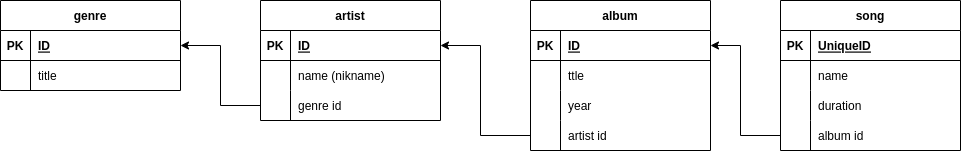

The diagram above was exported from draw.io. Its source (the exported page's mxGraphModel, read from the mxfile embedded in the PNG):
<mxGraphModel dx="1360" dy="843" grid="1" gridSize="10" guides="1" tooltips="1" connect="1" arrows="1" fold="1" page="1" pageScale="1" pageWidth="827" pageHeight="1169" background="#ffffff" math="0" shadow="0">
  <root>
    <mxCell id="0" />
    <mxCell id="1" parent="0" />
    <mxCell id="xHMSl93GPc_4RtSutoRT-1" value="genre" style="shape=table;startSize=30;container=1;collapsible=1;childLayout=tableLayout;fixedRows=1;rowLines=0;fontStyle=1;align=center;resizeLast=1;" vertex="1" parent="1">
      <mxGeometry x="20" y="40" width="180" height="90" as="geometry" />
    </mxCell>
    <mxCell id="xHMSl93GPc_4RtSutoRT-2" value="" style="shape=tableRow;horizontal=0;startSize=0;swimlaneHead=0;swimlaneBody=0;fillColor=none;collapsible=0;dropTarget=0;points=[[0,0.5],[1,0.5]];portConstraint=eastwest;top=0;left=0;right=0;bottom=1;" vertex="1" parent="xHMSl93GPc_4RtSutoRT-1">
      <mxGeometry y="30" width="180" height="30" as="geometry" />
    </mxCell>
    <mxCell id="xHMSl93GPc_4RtSutoRT-3" value="PK" style="shape=partialRectangle;connectable=0;fillColor=none;top=0;left=0;bottom=0;right=0;fontStyle=1;overflow=hidden;" vertex="1" parent="xHMSl93GPc_4RtSutoRT-2">
      <mxGeometry width="30" height="30" as="geometry">
        <mxRectangle width="30" height="30" as="alternateBounds" />
      </mxGeometry>
    </mxCell>
    <mxCell id="xHMSl93GPc_4RtSutoRT-4" value="ID" style="shape=partialRectangle;connectable=0;fillColor=none;top=0;left=0;bottom=0;right=0;align=left;spacingLeft=6;fontStyle=5;overflow=hidden;" vertex="1" parent="xHMSl93GPc_4RtSutoRT-2">
      <mxGeometry x="30" width="150" height="30" as="geometry">
        <mxRectangle width="150" height="30" as="alternateBounds" />
      </mxGeometry>
    </mxCell>
    <mxCell id="xHMSl93GPc_4RtSutoRT-5" value="" style="shape=tableRow;horizontal=0;startSize=0;swimlaneHead=0;swimlaneBody=0;fillColor=none;collapsible=0;dropTarget=0;points=[[0,0.5],[1,0.5]];portConstraint=eastwest;top=0;left=0;right=0;bottom=0;" vertex="1" parent="xHMSl93GPc_4RtSutoRT-1">
      <mxGeometry y="60" width="180" height="30" as="geometry" />
    </mxCell>
    <mxCell id="xHMSl93GPc_4RtSutoRT-6" value="" style="shape=partialRectangle;connectable=0;fillColor=none;top=0;left=0;bottom=0;right=0;editable=1;overflow=hidden;" vertex="1" parent="xHMSl93GPc_4RtSutoRT-5">
      <mxGeometry width="30" height="30" as="geometry">
        <mxRectangle width="30" height="30" as="alternateBounds" />
      </mxGeometry>
    </mxCell>
    <mxCell id="xHMSl93GPc_4RtSutoRT-7" value="title" style="shape=partialRectangle;connectable=0;fillColor=none;top=0;left=0;bottom=0;right=0;align=left;spacingLeft=6;overflow=hidden;" vertex="1" parent="xHMSl93GPc_4RtSutoRT-5">
      <mxGeometry x="30" width="150" height="30" as="geometry">
        <mxRectangle width="150" height="30" as="alternateBounds" />
      </mxGeometry>
    </mxCell>
    <mxCell id="xHMSl93GPc_4RtSutoRT-31" value="artist" style="shape=table;startSize=30;container=1;collapsible=1;childLayout=tableLayout;fixedRows=1;rowLines=0;fontStyle=1;align=center;resizeLast=1;" vertex="1" parent="1">
      <mxGeometry x="280" y="40" width="180" height="120" as="geometry" />
    </mxCell>
    <mxCell id="xHMSl93GPc_4RtSutoRT-32" value="" style="shape=tableRow;horizontal=0;startSize=0;swimlaneHead=0;swimlaneBody=0;fillColor=none;collapsible=0;dropTarget=0;points=[[0,0.5],[1,0.5]];portConstraint=eastwest;top=0;left=0;right=0;bottom=1;" vertex="1" parent="xHMSl93GPc_4RtSutoRT-31">
      <mxGeometry y="30" width="180" height="30" as="geometry" />
    </mxCell>
    <mxCell id="xHMSl93GPc_4RtSutoRT-33" value="PK" style="shape=partialRectangle;connectable=0;fillColor=none;top=0;left=0;bottom=0;right=0;fontStyle=1;overflow=hidden;" vertex="1" parent="xHMSl93GPc_4RtSutoRT-32">
      <mxGeometry width="30" height="30" as="geometry">
        <mxRectangle width="30" height="30" as="alternateBounds" />
      </mxGeometry>
    </mxCell>
    <mxCell id="xHMSl93GPc_4RtSutoRT-34" value="ID" style="shape=partialRectangle;connectable=0;fillColor=none;top=0;left=0;bottom=0;right=0;align=left;spacingLeft=6;fontStyle=5;overflow=hidden;" vertex="1" parent="xHMSl93GPc_4RtSutoRT-32">
      <mxGeometry x="30" width="150" height="30" as="geometry">
        <mxRectangle width="150" height="30" as="alternateBounds" />
      </mxGeometry>
    </mxCell>
    <mxCell id="xHMSl93GPc_4RtSutoRT-35" value="" style="shape=tableRow;horizontal=0;startSize=0;swimlaneHead=0;swimlaneBody=0;fillColor=none;collapsible=0;dropTarget=0;points=[[0,0.5],[1,0.5]];portConstraint=eastwest;top=0;left=0;right=0;bottom=0;" vertex="1" parent="xHMSl93GPc_4RtSutoRT-31">
      <mxGeometry y="60" width="180" height="30" as="geometry" />
    </mxCell>
    <mxCell id="xHMSl93GPc_4RtSutoRT-36" value="" style="shape=partialRectangle;connectable=0;fillColor=none;top=0;left=0;bottom=0;right=0;editable=1;overflow=hidden;" vertex="1" parent="xHMSl93GPc_4RtSutoRT-35">
      <mxGeometry width="30" height="30" as="geometry">
        <mxRectangle width="30" height="30" as="alternateBounds" />
      </mxGeometry>
    </mxCell>
    <mxCell id="xHMSl93GPc_4RtSutoRT-37" value="name (nikname)" style="shape=partialRectangle;connectable=0;fillColor=none;top=0;left=0;bottom=0;right=0;align=left;spacingLeft=6;overflow=hidden;" vertex="1" parent="xHMSl93GPc_4RtSutoRT-35">
      <mxGeometry x="30" width="150" height="30" as="geometry">
        <mxRectangle width="150" height="30" as="alternateBounds" />
      </mxGeometry>
    </mxCell>
    <mxCell id="xHMSl93GPc_4RtSutoRT-38" value="" style="shape=tableRow;horizontal=0;startSize=0;swimlaneHead=0;swimlaneBody=0;fillColor=none;collapsible=0;dropTarget=0;points=[[0,0.5],[1,0.5]];portConstraint=eastwest;top=0;left=0;right=0;bottom=0;" vertex="1" parent="xHMSl93GPc_4RtSutoRT-31">
      <mxGeometry y="90" width="180" height="30" as="geometry" />
    </mxCell>
    <mxCell id="xHMSl93GPc_4RtSutoRT-39" value="" style="shape=partialRectangle;connectable=0;fillColor=none;top=0;left=0;bottom=0;right=0;editable=1;overflow=hidden;" vertex="1" parent="xHMSl93GPc_4RtSutoRT-38">
      <mxGeometry width="30" height="30" as="geometry">
        <mxRectangle width="30" height="30" as="alternateBounds" />
      </mxGeometry>
    </mxCell>
    <mxCell id="xHMSl93GPc_4RtSutoRT-40" value="genre id" style="shape=partialRectangle;connectable=0;fillColor=none;top=0;left=0;bottom=0;right=0;align=left;spacingLeft=6;overflow=hidden;" vertex="1" parent="xHMSl93GPc_4RtSutoRT-38">
      <mxGeometry x="30" width="150" height="30" as="geometry">
        <mxRectangle width="150" height="30" as="alternateBounds" />
      </mxGeometry>
    </mxCell>
    <mxCell id="xHMSl93GPc_4RtSutoRT-44" value="" style="endArrow=classic;html=1;rounded=0;entryX=1;entryY=0.5;entryDx=0;entryDy=0;exitX=0;exitY=0.5;exitDx=0;exitDy=0;" edge="1" parent="1" source="xHMSl93GPc_4RtSutoRT-38" target="xHMSl93GPc_4RtSutoRT-2">
      <mxGeometry width="50" height="50" relative="1" as="geometry">
        <mxPoint x="390" y="460" as="sourcePoint" />
        <mxPoint x="440" y="410" as="targetPoint" />
        <Array as="points">
          <mxPoint x="240" y="145" />
          <mxPoint x="240" y="85" />
        </Array>
      </mxGeometry>
    </mxCell>
    <mxCell id="xHMSl93GPc_4RtSutoRT-45" value="album" style="shape=table;startSize=30;container=1;collapsible=1;childLayout=tableLayout;fixedRows=1;rowLines=0;fontStyle=1;align=center;resizeLast=1;" vertex="1" parent="1">
      <mxGeometry x="550" y="40" width="180" height="150" as="geometry" />
    </mxCell>
    <mxCell id="xHMSl93GPc_4RtSutoRT-46" value="" style="shape=tableRow;horizontal=0;startSize=0;swimlaneHead=0;swimlaneBody=0;fillColor=none;collapsible=0;dropTarget=0;points=[[0,0.5],[1,0.5]];portConstraint=eastwest;top=0;left=0;right=0;bottom=1;" vertex="1" parent="xHMSl93GPc_4RtSutoRT-45">
      <mxGeometry y="30" width="180" height="30" as="geometry" />
    </mxCell>
    <mxCell id="xHMSl93GPc_4RtSutoRT-47" value="PK" style="shape=partialRectangle;connectable=0;fillColor=none;top=0;left=0;bottom=0;right=0;fontStyle=1;overflow=hidden;" vertex="1" parent="xHMSl93GPc_4RtSutoRT-46">
      <mxGeometry width="30" height="30" as="geometry">
        <mxRectangle width="30" height="30" as="alternateBounds" />
      </mxGeometry>
    </mxCell>
    <mxCell id="xHMSl93GPc_4RtSutoRT-48" value="ID" style="shape=partialRectangle;connectable=0;fillColor=none;top=0;left=0;bottom=0;right=0;align=left;spacingLeft=6;fontStyle=5;overflow=hidden;" vertex="1" parent="xHMSl93GPc_4RtSutoRT-46">
      <mxGeometry x="30" width="150" height="30" as="geometry">
        <mxRectangle width="150" height="30" as="alternateBounds" />
      </mxGeometry>
    </mxCell>
    <mxCell id="xHMSl93GPc_4RtSutoRT-49" value="" style="shape=tableRow;horizontal=0;startSize=0;swimlaneHead=0;swimlaneBody=0;fillColor=none;collapsible=0;dropTarget=0;points=[[0,0.5],[1,0.5]];portConstraint=eastwest;top=0;left=0;right=0;bottom=0;" vertex="1" parent="xHMSl93GPc_4RtSutoRT-45">
      <mxGeometry y="60" width="180" height="30" as="geometry" />
    </mxCell>
    <mxCell id="xHMSl93GPc_4RtSutoRT-50" value="" style="shape=partialRectangle;connectable=0;fillColor=none;top=0;left=0;bottom=0;right=0;editable=1;overflow=hidden;" vertex="1" parent="xHMSl93GPc_4RtSutoRT-49">
      <mxGeometry width="30" height="30" as="geometry">
        <mxRectangle width="30" height="30" as="alternateBounds" />
      </mxGeometry>
    </mxCell>
    <mxCell id="xHMSl93GPc_4RtSutoRT-51" value="ttle" style="shape=partialRectangle;connectable=0;fillColor=none;top=0;left=0;bottom=0;right=0;align=left;spacingLeft=6;overflow=hidden;" vertex="1" parent="xHMSl93GPc_4RtSutoRT-49">
      <mxGeometry x="30" width="150" height="30" as="geometry">
        <mxRectangle width="150" height="30" as="alternateBounds" />
      </mxGeometry>
    </mxCell>
    <mxCell id="xHMSl93GPc_4RtSutoRT-52" value="" style="shape=tableRow;horizontal=0;startSize=0;swimlaneHead=0;swimlaneBody=0;fillColor=none;collapsible=0;dropTarget=0;points=[[0,0.5],[1,0.5]];portConstraint=eastwest;top=0;left=0;right=0;bottom=0;" vertex="1" parent="xHMSl93GPc_4RtSutoRT-45">
      <mxGeometry y="90" width="180" height="30" as="geometry" />
    </mxCell>
    <mxCell id="xHMSl93GPc_4RtSutoRT-53" value="" style="shape=partialRectangle;connectable=0;fillColor=none;top=0;left=0;bottom=0;right=0;editable=1;overflow=hidden;" vertex="1" parent="xHMSl93GPc_4RtSutoRT-52">
      <mxGeometry width="30" height="30" as="geometry">
        <mxRectangle width="30" height="30" as="alternateBounds" />
      </mxGeometry>
    </mxCell>
    <mxCell id="xHMSl93GPc_4RtSutoRT-54" value="year" style="shape=partialRectangle;connectable=0;fillColor=none;top=0;left=0;bottom=0;right=0;align=left;spacingLeft=6;overflow=hidden;" vertex="1" parent="xHMSl93GPc_4RtSutoRT-52">
      <mxGeometry x="30" width="150" height="30" as="geometry">
        <mxRectangle width="150" height="30" as="alternateBounds" />
      </mxGeometry>
    </mxCell>
    <mxCell id="xHMSl93GPc_4RtSutoRT-55" value="" style="shape=tableRow;horizontal=0;startSize=0;swimlaneHead=0;swimlaneBody=0;fillColor=none;collapsible=0;dropTarget=0;points=[[0,0.5],[1,0.5]];portConstraint=eastwest;top=0;left=0;right=0;bottom=0;" vertex="1" parent="xHMSl93GPc_4RtSutoRT-45">
      <mxGeometry y="120" width="180" height="30" as="geometry" />
    </mxCell>
    <mxCell id="xHMSl93GPc_4RtSutoRT-56" value="" style="shape=partialRectangle;connectable=0;fillColor=none;top=0;left=0;bottom=0;right=0;editable=1;overflow=hidden;" vertex="1" parent="xHMSl93GPc_4RtSutoRT-55">
      <mxGeometry width="30" height="30" as="geometry">
        <mxRectangle width="30" height="30" as="alternateBounds" />
      </mxGeometry>
    </mxCell>
    <mxCell id="xHMSl93GPc_4RtSutoRT-57" value="artist id" style="shape=partialRectangle;connectable=0;fillColor=none;top=0;left=0;bottom=0;right=0;align=left;spacingLeft=6;overflow=hidden;" vertex="1" parent="xHMSl93GPc_4RtSutoRT-55">
      <mxGeometry x="30" width="150" height="30" as="geometry">
        <mxRectangle width="150" height="30" as="alternateBounds" />
      </mxGeometry>
    </mxCell>
    <mxCell id="xHMSl93GPc_4RtSutoRT-58" value="" style="endArrow=classic;html=1;rounded=0;entryX=1;entryY=0.5;entryDx=0;entryDy=0;exitX=0;exitY=0.5;exitDx=0;exitDy=0;" edge="1" parent="1" source="xHMSl93GPc_4RtSutoRT-55" target="xHMSl93GPc_4RtSutoRT-32">
      <mxGeometry width="50" height="50" relative="1" as="geometry">
        <mxPoint x="390" y="340" as="sourcePoint" />
        <mxPoint x="440" y="290" as="targetPoint" />
        <Array as="points">
          <mxPoint x="500" y="175" />
          <mxPoint x="500" y="85" />
        </Array>
      </mxGeometry>
    </mxCell>
    <mxCell id="xHMSl93GPc_4RtSutoRT-59" value="song" style="shape=table;startSize=30;container=1;collapsible=1;childLayout=tableLayout;fixedRows=1;rowLines=0;fontStyle=1;align=center;resizeLast=1;" vertex="1" parent="1">
      <mxGeometry x="800" y="40" width="180" height="150" as="geometry" />
    </mxCell>
    <mxCell id="xHMSl93GPc_4RtSutoRT-60" value="" style="shape=tableRow;horizontal=0;startSize=0;swimlaneHead=0;swimlaneBody=0;fillColor=none;collapsible=0;dropTarget=0;points=[[0,0.5],[1,0.5]];portConstraint=eastwest;top=0;left=0;right=0;bottom=1;" vertex="1" parent="xHMSl93GPc_4RtSutoRT-59">
      <mxGeometry y="30" width="180" height="30" as="geometry" />
    </mxCell>
    <mxCell id="xHMSl93GPc_4RtSutoRT-61" value="PK" style="shape=partialRectangle;connectable=0;fillColor=none;top=0;left=0;bottom=0;right=0;fontStyle=1;overflow=hidden;" vertex="1" parent="xHMSl93GPc_4RtSutoRT-60">
      <mxGeometry width="30" height="30" as="geometry">
        <mxRectangle width="30" height="30" as="alternateBounds" />
      </mxGeometry>
    </mxCell>
    <mxCell id="xHMSl93GPc_4RtSutoRT-62" value="UniqueID" style="shape=partialRectangle;connectable=0;fillColor=none;top=0;left=0;bottom=0;right=0;align=left;spacingLeft=6;fontStyle=5;overflow=hidden;" vertex="1" parent="xHMSl93GPc_4RtSutoRT-60">
      <mxGeometry x="30" width="150" height="30" as="geometry">
        <mxRectangle width="150" height="30" as="alternateBounds" />
      </mxGeometry>
    </mxCell>
    <mxCell id="xHMSl93GPc_4RtSutoRT-63" value="" style="shape=tableRow;horizontal=0;startSize=0;swimlaneHead=0;swimlaneBody=0;fillColor=none;collapsible=0;dropTarget=0;points=[[0,0.5],[1,0.5]];portConstraint=eastwest;top=0;left=0;right=0;bottom=0;" vertex="1" parent="xHMSl93GPc_4RtSutoRT-59">
      <mxGeometry y="60" width="180" height="30" as="geometry" />
    </mxCell>
    <mxCell id="xHMSl93GPc_4RtSutoRT-64" value="" style="shape=partialRectangle;connectable=0;fillColor=none;top=0;left=0;bottom=0;right=0;editable=1;overflow=hidden;" vertex="1" parent="xHMSl93GPc_4RtSutoRT-63">
      <mxGeometry width="30" height="30" as="geometry">
        <mxRectangle width="30" height="30" as="alternateBounds" />
      </mxGeometry>
    </mxCell>
    <mxCell id="xHMSl93GPc_4RtSutoRT-65" value="name" style="shape=partialRectangle;connectable=0;fillColor=none;top=0;left=0;bottom=0;right=0;align=left;spacingLeft=6;overflow=hidden;" vertex="1" parent="xHMSl93GPc_4RtSutoRT-63">
      <mxGeometry x="30" width="150" height="30" as="geometry">
        <mxRectangle width="150" height="30" as="alternateBounds" />
      </mxGeometry>
    </mxCell>
    <mxCell id="xHMSl93GPc_4RtSutoRT-66" value="" style="shape=tableRow;horizontal=0;startSize=0;swimlaneHead=0;swimlaneBody=0;fillColor=none;collapsible=0;dropTarget=0;points=[[0,0.5],[1,0.5]];portConstraint=eastwest;top=0;left=0;right=0;bottom=0;" vertex="1" parent="xHMSl93GPc_4RtSutoRT-59">
      <mxGeometry y="90" width="180" height="30" as="geometry" />
    </mxCell>
    <mxCell id="xHMSl93GPc_4RtSutoRT-67" value="" style="shape=partialRectangle;connectable=0;fillColor=none;top=0;left=0;bottom=0;right=0;editable=1;overflow=hidden;" vertex="1" parent="xHMSl93GPc_4RtSutoRT-66">
      <mxGeometry width="30" height="30" as="geometry">
        <mxRectangle width="30" height="30" as="alternateBounds" />
      </mxGeometry>
    </mxCell>
    <mxCell id="xHMSl93GPc_4RtSutoRT-68" value="duration" style="shape=partialRectangle;connectable=0;fillColor=none;top=0;left=0;bottom=0;right=0;align=left;spacingLeft=6;overflow=hidden;" vertex="1" parent="xHMSl93GPc_4RtSutoRT-66">
      <mxGeometry x="30" width="150" height="30" as="geometry">
        <mxRectangle width="150" height="30" as="alternateBounds" />
      </mxGeometry>
    </mxCell>
    <mxCell id="xHMSl93GPc_4RtSutoRT-69" value="" style="shape=tableRow;horizontal=0;startSize=0;swimlaneHead=0;swimlaneBody=0;fillColor=none;collapsible=0;dropTarget=0;points=[[0,0.5],[1,0.5]];portConstraint=eastwest;top=0;left=0;right=0;bottom=0;" vertex="1" parent="xHMSl93GPc_4RtSutoRT-59">
      <mxGeometry y="120" width="180" height="30" as="geometry" />
    </mxCell>
    <mxCell id="xHMSl93GPc_4RtSutoRT-70" value="" style="shape=partialRectangle;connectable=0;fillColor=none;top=0;left=0;bottom=0;right=0;editable=1;overflow=hidden;" vertex="1" parent="xHMSl93GPc_4RtSutoRT-69">
      <mxGeometry width="30" height="30" as="geometry">
        <mxRectangle width="30" height="30" as="alternateBounds" />
      </mxGeometry>
    </mxCell>
    <mxCell id="xHMSl93GPc_4RtSutoRT-71" value="album id" style="shape=partialRectangle;connectable=0;fillColor=none;top=0;left=0;bottom=0;right=0;align=left;spacingLeft=6;overflow=hidden;" vertex="1" parent="xHMSl93GPc_4RtSutoRT-69">
      <mxGeometry x="30" width="150" height="30" as="geometry">
        <mxRectangle width="150" height="30" as="alternateBounds" />
      </mxGeometry>
    </mxCell>
    <mxCell id="xHMSl93GPc_4RtSutoRT-72" value="" style="endArrow=classic;html=1;rounded=0;exitX=0;exitY=0.5;exitDx=0;exitDy=0;entryX=1;entryY=0.5;entryDx=0;entryDy=0;" edge="1" parent="1" source="xHMSl93GPc_4RtSutoRT-69" target="xHMSl93GPc_4RtSutoRT-46">
      <mxGeometry width="50" height="50" relative="1" as="geometry">
        <mxPoint x="390" y="340" as="sourcePoint" />
        <mxPoint x="440" y="290" as="targetPoint" />
        <Array as="points">
          <mxPoint x="760" y="175" />
          <mxPoint x="760" y="85" />
        </Array>
      </mxGeometry>
    </mxCell>
  </root>
</mxGraphModel>